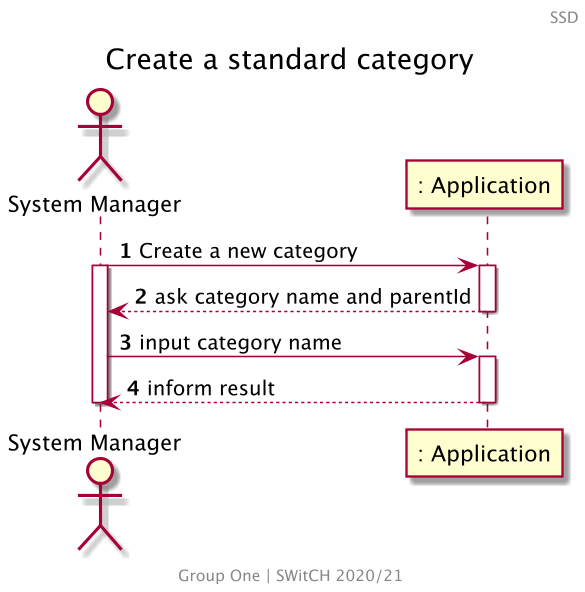

The diagram above was rendered by PlantUML. Its source (embedded in the PNG):
@startuml US001_SSD
skinparam backgroundColor transparent
skinparam Dpi 150
center footer
    Group One | SWitCH 2020/21
end footer
header SSD
title Create a standard category
autonumber
actor "System Manager" as SM
participant ": Application" as App

SM -> App : Create a new category
activate SM
activate App
return ask category name and parentId
deactivate App

SM -> App : input category name
activate App

return inform result
deactivate App

deactivate SM
@enduml